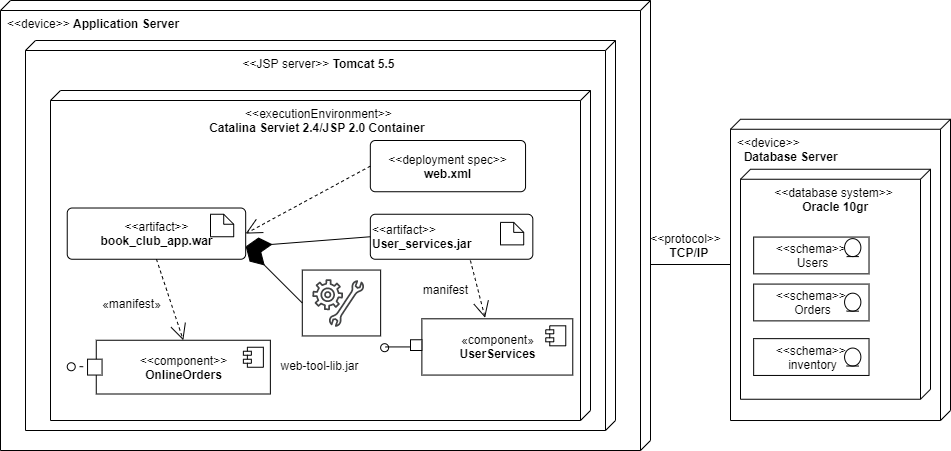

The diagram above was exported from draw.io. Its source (the exported page's mxGraphModel, read from the mxfile embedded in the PNG):
<mxGraphModel dx="1865" dy="1658" grid="1" gridSize="10" guides="1" tooltips="1" connect="1" arrows="1" fold="1" page="1" pageScale="1" pageWidth="827" pageHeight="1169" math="0" shadow="0">
  <root>
    <mxCell id="0" />
    <mxCell id="1" parent="0" />
    <mxCell id="zWTloO2_DPqlmgw0A-NU-147" value="" style="ellipse;html=1;fontSize=11;align=center;fillColor=none;points=[];aspect=fixed;resizable=0;verticalAlign=bottom;labelPosition=center;verticalLabelPosition=top;flipH=1;hachureGap=4;pointerEvents=0;" parent="1" vertex="1">
      <mxGeometry x="441" y="-30" width="8" height="8" as="geometry" />
    </mxCell>
    <mxCell id="zWTloO2_DPqlmgw0A-NU-155" value="&lt;span style=&quot;text-align: center&quot;&gt;&amp;lt;&amp;lt;device&amp;gt;&amp;gt; &lt;b&gt;Application Server&lt;/b&gt;&lt;/span&gt;" style="verticalAlign=top;align=left;shape=cube;size=10;direction=south;fontStyle=0;html=1;boundedLbl=1;spacingLeft=5;hachureGap=4;pointerEvents=0;fillColor=#FFFFFF;" parent="1" vertex="1">
      <mxGeometry x="-100" y="-470" width="650" height="450" as="geometry" />
    </mxCell>
    <mxCell id="zWTloO2_DPqlmgw0A-NU-156" value="&amp;lt;&amp;lt;JSP server&amp;gt;&amp;gt; &lt;b&gt;Tomcat 5.5&lt;/b&gt;" style="verticalAlign=top;align=center;shape=cube;size=10;direction=south;html=1;boundedLbl=1;spacingLeft=5;" parent="zWTloO2_DPqlmgw0A-NU-155" vertex="1">
      <mxGeometry width="590" height="390" relative="1" as="geometry">
        <mxPoint x="25" y="40" as="offset" />
      </mxGeometry>
    </mxCell>
    <mxCell id="zWTloO2_DPqlmgw0A-NU-157" value="&amp;lt;&amp;lt;executionEnvironment&amp;gt;&amp;gt;&lt;br&gt;&lt;b&gt;Catalina Serviet 2.4/JSP 2.0 Container&lt;/b&gt;&amp;nbsp;" style="verticalAlign=top;align=center;shape=cube;size=10;direction=south;html=1;boundedLbl=1;spacingLeft=5;" parent="zWTloO2_DPqlmgw0A-NU-155" vertex="1">
      <mxGeometry width="540" height="330" relative="1" as="geometry">
        <mxPoint x="50" y="90" as="offset" />
      </mxGeometry>
    </mxCell>
    <mxCell id="zWTloO2_DPqlmgw0A-NU-158" value="&amp;lt;&amp;lt;artifact&amp;gt;&amp;gt;&lt;br&gt;&lt;b&gt;book_club_app.war&lt;/b&gt;" style="html=1;align=center;verticalAlign=middle;rounded=1;absoluteArcSize=1;arcSize=10;dashed=0;hachureGap=4;pointerEvents=0;fillColor=#FFFFFF;" parent="zWTloO2_DPqlmgw0A-NU-155" vertex="1">
      <mxGeometry x="66.73821428571429" y="207.50625" width="178.43660714285713" height="51.24375" as="geometry" />
    </mxCell>
    <mxCell id="zWTloO2_DPqlmgw0A-NU-159" value="&amp;lt;&amp;lt;deployment spec&amp;gt;&amp;gt;&lt;br&gt;&lt;b&gt;web.xml&lt;/b&gt;" style="html=1;align=center;verticalAlign=middle;rounded=1;absoluteArcSize=1;arcSize=10;dashed=0;hachureGap=4;pointerEvents=0;fillColor=#FFFFFF;" parent="zWTloO2_DPqlmgw0A-NU-155" vertex="1">
      <mxGeometry x="369.8323891625616" y="139.99625" width="155.2223214285714" height="51.24375" as="geometry" />
    </mxCell>
    <mxCell id="zWTloO2_DPqlmgw0A-NU-162" value="«component»&lt;br&gt;&lt;b&gt;UserServices&lt;/b&gt;" style="html=1;dropTarget=0;hachureGap=4;pointerEvents=0;fillColor=#FFFFFF;" parent="zWTloO2_DPqlmgw0A-NU-155" vertex="1">
      <mxGeometry x="421.3769088669951" y="318.31" width="150.89285714285717" height="56.25" as="geometry" />
    </mxCell>
    <mxCell id="zWTloO2_DPqlmgw0A-NU-163" value="" style="shape=module;jettyWidth=8;jettyHeight=4;" parent="zWTloO2_DPqlmgw0A-NU-162" vertex="1">
      <mxGeometry x="1" width="20" height="20" relative="1" as="geometry">
        <mxPoint x="-27" y="7" as="offset" />
      </mxGeometry>
    </mxCell>
    <mxCell id="zWTloO2_DPqlmgw0A-NU-164" value="&amp;lt;&amp;lt;component&amp;gt;&amp;gt;&lt;br&gt;&lt;b&gt;OnlineOrders&lt;/b&gt;" style="html=1;dropTarget=0;hachureGap=4;pointerEvents=0;fillColor=#FFFFFF;" parent="zWTloO2_DPqlmgw0A-NU-155" vertex="1">
      <mxGeometry x="95.76250000000002" y="339.75" width="174.10714285714286" height="53.7525" as="geometry" />
    </mxCell>
    <mxCell id="zWTloO2_DPqlmgw0A-NU-165" value="" style="shape=module;jettyWidth=8;jettyHeight=4;" parent="zWTloO2_DPqlmgw0A-NU-164" vertex="1">
      <mxGeometry x="1" width="20" height="20" relative="1" as="geometry">
        <mxPoint x="-27" y="7" as="offset" />
      </mxGeometry>
    </mxCell>
    <mxCell id="zWTloO2_DPqlmgw0A-NU-167" value="" style="shape=mxgraph.bpmn.data;labelPosition=center;verticalLabelPosition=bottom;align=center;verticalAlign=top;whiteSpace=wrap;size=10;html=1;hachureGap=4;pointerEvents=0;fillColor=#FFFFFF;" parent="zWTloO2_DPqlmgw0A-NU-155" vertex="1">
      <mxGeometry x="209.99821428571428" y="213.75" width="23.21428571428571" height="22.5" as="geometry" />
    </mxCell>
    <mxCell id="zWTloO2_DPqlmgw0A-NU-168" value="&amp;lt;&amp;lt;artifact&amp;gt;&amp;gt;&lt;br&gt;&lt;b&gt;User_services.jar&lt;/b&gt;" style="html=1;align=left;verticalAlign=middle;rounded=1;absoluteArcSize=1;arcSize=10;dashed=0;hachureGap=4;pointerEvents=0;fillColor=#FFFFFF;" parent="zWTloO2_DPqlmgw0A-NU-155" vertex="1">
      <mxGeometry x="369.8323891625616" y="213.75" width="162.5" height="45" as="geometry" />
    </mxCell>
    <mxCell id="zWTloO2_DPqlmgw0A-NU-170" value="" style="shape=mxgraph.bpmn.data;labelPosition=center;verticalLabelPosition=bottom;align=center;verticalAlign=top;whiteSpace=wrap;size=10;html=1;hachureGap=4;pointerEvents=0;fillColor=#FFFFFF;" parent="zWTloO2_DPqlmgw0A-NU-155" vertex="1">
      <mxGeometry x="499.99821428571425" y="221.88" width="23.21428571428571" height="22.5" as="geometry" />
    </mxCell>
    <mxCell id="zWTloO2_DPqlmgw0A-NU-172" value="web-tool-lib.jar" style="text;html=1;align=center;verticalAlign=middle;resizable=0;points=[];autosize=1;strokeColor=none;fillColor=none;" parent="zWTloO2_DPqlmgw0A-NU-155" vertex="1">
      <mxGeometry x="273.768472906404" y="355.37624999999997" width="90" height="20" as="geometry" />
    </mxCell>
    <mxCell id="zWTloO2_DPqlmgw0A-NU-173" value="«manifest»" style="text;html=1;align=center;verticalAlign=middle;resizable=0;points=[];autosize=1;strokeColor=none;fillColor=none;" parent="zWTloO2_DPqlmgw0A-NU-155" vertex="1">
      <mxGeometry x="95.75892857142858" y="292.5" width="70" height="20" as="geometry" />
    </mxCell>
    <mxCell id="zWTloO2_DPqlmgw0A-NU-174" value="manifest" style="text;html=1;align=center;verticalAlign=middle;resizable=0;points=[];autosize=1;strokeColor=none;fillColor=none;" parent="zWTloO2_DPqlmgw0A-NU-155" vertex="1">
      <mxGeometry x="414.95535714285717" y="278.68" width="60" height="20" as="geometry" />
    </mxCell>
    <mxCell id="zWTloO2_DPqlmgw0A-NU-175" value="" style="html=1;verticalAlign=bottom;labelBackgroundColor=none;endArrow=open;endFill=0;dashed=1;startSize=14;endSize=14;sourcePerimeterSpacing=8;targetPerimeterSpacing=8;exitX=0.5;exitY=1;exitDx=0;exitDy=0;entryX=0.5;entryY=0;entryDx=0;entryDy=0;" parent="zWTloO2_DPqlmgw0A-NU-155" source="zWTloO2_DPqlmgw0A-NU-158" target="zWTloO2_DPqlmgw0A-NU-164" edge="1">
      <mxGeometry width="160" relative="1" as="geometry">
        <mxPoint x="426.56250000000006" y="193.5" as="sourcePoint" />
        <mxPoint x="612.2767857142858" y="193.5" as="targetPoint" />
      </mxGeometry>
    </mxCell>
    <mxCell id="zWTloO2_DPqlmgw0A-NU-176" value="" style="html=1;verticalAlign=bottom;labelBackgroundColor=none;endArrow=open;endFill=0;dashed=1;startSize=14;endSize=14;sourcePerimeterSpacing=8;targetPerimeterSpacing=8;exitX=0;exitY=0.5;exitDx=0;exitDy=0;entryX=1;entryY=0.5;entryDx=0;entryDy=0;" parent="zWTloO2_DPqlmgw0A-NU-155" source="zWTloO2_DPqlmgw0A-NU-159" target="zWTloO2_DPqlmgw0A-NU-158" edge="1">
      <mxGeometry width="160" relative="1" as="geometry">
        <mxPoint x="323.9147321428573" y="202.5" as="sourcePoint" />
        <mxPoint x="326.0794642857142" y="283.5" as="targetPoint" />
      </mxGeometry>
    </mxCell>
    <mxCell id="zWTloO2_DPqlmgw0A-NU-178" value="" style="html=1;rounded=0;hachureGap=4;pointerEvents=0;fillColor=#FFFFFF;" parent="zWTloO2_DPqlmgw0A-NU-155" vertex="1">
      <mxGeometry x="87.05357142857143" y="358.68375" width="14.508928571428571" height="15.87375" as="geometry" />
    </mxCell>
    <mxCell id="zWTloO2_DPqlmgw0A-NU-179" value="" style="endArrow=none;html=1;rounded=0;align=center;verticalAlign=top;endFill=0;labelBackgroundColor=none;endSize=2;sourcePerimeterSpacing=8;targetPerimeterSpacing=8;" parent="zWTloO2_DPqlmgw0A-NU-155" source="zWTloO2_DPqlmgw0A-NU-178" target="zWTloO2_DPqlmgw0A-NU-180" edge="1">
      <mxGeometry relative="1" as="geometry" />
    </mxCell>
    <mxCell id="zWTloO2_DPqlmgw0A-NU-180" value="" style="ellipse;html=1;fontSize=11;align=center;fillColor=none;points=[];aspect=fixed;resizable=0;verticalAlign=bottom;labelPosition=center;verticalLabelPosition=top;flipH=1;hachureGap=4;pointerEvents=0;" parent="zWTloO2_DPqlmgw0A-NU-155" vertex="1">
      <mxGeometry x="66.74107142857143" y="362.25" width="8" height="8" as="geometry" />
    </mxCell>
    <mxCell id="zWTloO2_DPqlmgw0A-NU-182" value="" style="endArrow=diamondThin;endFill=1;endSize=24;html=1;sourcePerimeterSpacing=8;targetPerimeterSpacing=8;exitX=0;exitY=0.5;exitDx=0;exitDy=0;entryX=1;entryY=0.75;entryDx=0;entryDy=0;" parent="zWTloO2_DPqlmgw0A-NU-155" source="zWTloO2_DPqlmgw0A-NU-168" target="zWTloO2_DPqlmgw0A-NU-158" edge="1">
      <mxGeometry width="160" relative="1" as="geometry">
        <mxPoint x="280.010084455822" y="-166.5" as="sourcePoint" />
        <mxPoint x="237.21517857142842" y="-217.56093750000005" as="targetPoint" />
      </mxGeometry>
    </mxCell>
    <mxCell id="zWTloO2_DPqlmgw0A-NU-183" value="" style="html=1;verticalAlign=bottom;labelBackgroundColor=none;endArrow=open;endFill=0;dashed=1;startSize=14;endSize=14;sourcePerimeterSpacing=8;targetPerimeterSpacing=8;exitX=0.616;exitY=1.028;exitDx=0;exitDy=0;exitPerimeter=0;" parent="zWTloO2_DPqlmgw0A-NU-155" source="zWTloO2_DPqlmgw0A-NU-168" edge="1">
      <mxGeometry width="160" relative="1" as="geometry">
        <mxPoint x="475.8986607142858" y="270" as="sourcePoint" />
        <mxPoint x="484.5982142857143" y="317.25" as="targetPoint" />
      </mxGeometry>
    </mxCell>
    <mxCell id="zWTloO2_DPqlmgw0A-NU-184" value="" style="html=1;rounded=0;hachureGap=4;pointerEvents=0;fillColor=#FFFFFF;" parent="zWTloO2_DPqlmgw0A-NU-155" vertex="1">
      <mxGeometry x="410" y="339.26" width="11.38" height="10.74" as="geometry" />
    </mxCell>
    <mxCell id="zWTloO2_DPqlmgw0A-NU-185" value="" style="ellipse;html=1;fontSize=11;align=center;fillColor=none;points=[];aspect=fixed;resizable=0;verticalAlign=bottom;labelPosition=center;verticalLabelPosition=top;flipH=1;hachureGap=4;pointerEvents=0;" parent="zWTloO2_DPqlmgw0A-NU-155" vertex="1">
      <mxGeometry x="380.1339285714286" y="343.1925" width="8" height="8" as="geometry" />
    </mxCell>
    <mxCell id="zWTloO2_DPqlmgw0A-NU-188" value="" style="whiteSpace=wrap;html=1;hachureGap=4;pointerEvents=0;fillColor=#FFFFFF;" parent="zWTloO2_DPqlmgw0A-NU-155" vertex="1">
      <mxGeometry x="301.7905172413793" y="269.55" width="78.34741379310344" height="65.9" as="geometry" />
    </mxCell>
    <mxCell id="zWTloO2_DPqlmgw0A-NU-186" value="" style="sketch=0;pointerEvents=1;shadow=0;dashed=0;html=1;strokeColor=none;fillColor=#434445;aspect=fixed;labelPosition=center;verticalLabelPosition=bottom;verticalAlign=top;align=center;outlineConnect=0;shape=mxgraph.vvd.guest_agent_customization;hachureGap=4;" parent="zWTloO2_DPqlmgw0A-NU-155" vertex="1">
      <mxGeometry x="311.79507389162563" y="278.68" width="51.78571428571429" height="47.642857142857146" as="geometry" />
    </mxCell>
    <mxCell id="zWTloO2_DPqlmgw0A-NU-189" value="" style="endArrow=diamondThin;endFill=1;endSize=24;html=1;sourcePerimeterSpacing=8;targetPerimeterSpacing=8;entryX=1;entryY=0.75;entryDx=0;entryDy=0;exitX=0;exitY=0.5;exitDx=0;exitDy=0;" parent="zWTloO2_DPqlmgw0A-NU-155" source="zWTloO2_DPqlmgw0A-NU-188" target="zWTloO2_DPqlmgw0A-NU-158" edge="1">
      <mxGeometry width="160" relative="1" as="geometry">
        <mxPoint x="347.4185960591133" y="-223.75" as="sourcePoint" />
        <mxPoint x="246.72102832512311" y="-214.06093750000014" as="targetPoint" />
      </mxGeometry>
    </mxCell>
    <mxCell id="zWTloO2_DPqlmgw0A-NU-192" value="" style="line;strokeWidth=1;fillColor=none;align=left;verticalAlign=middle;spacingTop=-1;spacingLeft=3;spacingRight=3;rotatable=0;labelPosition=right;points=[];portConstraint=eastwest;hachureGap=4;pointerEvents=0;" parent="zWTloO2_DPqlmgw0A-NU-155" vertex="1">
      <mxGeometry x="385.04" y="341.43" width="24.96" height="10" as="geometry" />
    </mxCell>
    <mxCell id="zWTloO2_DPqlmgw0A-NU-194" value="&lt;span style=&quot;text-align: center&quot;&gt;&amp;lt;&amp;lt;device&amp;gt;&amp;gt;&lt;br&gt;&amp;nbsp;&amp;nbsp;&lt;b&gt;Database Server&lt;/b&gt;&lt;/span&gt;" style="verticalAlign=top;align=left;shape=cube;size=10;direction=south;fontStyle=0;html=1;boundedLbl=1;spacingLeft=5;hachureGap=4;pointerEvents=0;fillColor=#FFFFFF;" parent="1" vertex="1">
      <mxGeometry x="630" y="-351.25" width="220" height="301.25" as="geometry" />
    </mxCell>
    <mxCell id="zWTloO2_DPqlmgw0A-NU-195" value="&amp;lt;&amp;lt;database system&amp;gt;&amp;gt;&lt;br&gt;&amp;nbsp;&lt;b&gt;Oracle 10gr&lt;/b&gt;" style="verticalAlign=top;align=center;shape=cube;size=10;direction=south;html=1;boundedLbl=1;spacingLeft=5;" parent="zWTloO2_DPqlmgw0A-NU-194" vertex="1">
      <mxGeometry width="190" height="230" relative="1" as="geometry">
        <mxPoint x="10" y="50" as="offset" />
      </mxGeometry>
    </mxCell>
    <mxCell id="zWTloO2_DPqlmgw0A-NU-197" value="&lt;&lt;schema&gt;&gt;&#10; Users" style="text;align=center;verticalAlign=middle;dashed=0;fillColor=#ffffff;strokeColor=#000000;hachureGap=4;pointerEvents=0;" parent="zWTloO2_DPqlmgw0A-NU-194" vertex="1">
      <mxGeometry x="23.157037037037036" y="117.8080754716981" width="115.36148148148148" height="36.79569811320755" as="geometry" />
    </mxCell>
    <mxCell id="zWTloO2_DPqlmgw0A-NU-198" value="" style="ellipse;shape=umlEntity;whiteSpace=wrap;html=1;hachureGap=4;pointerEvents=0;fillColor=#FFFFFF;" parent="zWTloO2_DPqlmgw0A-NU-194" vertex="1">
      <mxGeometry x="114.07407407407406" y="119.36320754716981" width="16.296296296296298" height="17.979509433962264" as="geometry" />
    </mxCell>
    <mxCell id="zWTloO2_DPqlmgw0A-NU-199" value="&lt;&lt;schema&gt;&gt;&#10; Orders" style="text;align=center;verticalAlign=middle;dashed=0;fillColor=#ffffff;strokeColor=#000000;hachureGap=4;pointerEvents=0;" parent="zWTloO2_DPqlmgw0A-NU-194" vertex="1">
      <mxGeometry x="23.157037037037004" y="164.83490566037736" width="115.36148148148148" height="36.79569811320755" as="geometry" />
    </mxCell>
    <mxCell id="zWTloO2_DPqlmgw0A-NU-201" value="&lt;&lt;schema&gt;&gt;&#10; inventory" style="text;align=center;verticalAlign=middle;dashed=0;fillColor=#ffffff;strokeColor=#000000;hachureGap=4;pointerEvents=0;" parent="zWTloO2_DPqlmgw0A-NU-194" vertex="1">
      <mxGeometry x="23.157037037037004" y="219.4009433962264" width="115.36148148148148" height="36.79569811320755" as="geometry" />
    </mxCell>
    <mxCell id="zWTloO2_DPqlmgw0A-NU-202" value="" style="ellipse;shape=umlEntity;whiteSpace=wrap;html=1;hachureGap=4;pointerEvents=0;fillColor=#FFFFFF;" parent="zWTloO2_DPqlmgw0A-NU-194" vertex="1">
      <mxGeometry x="114.07407407407406" y="173.92924528301887" width="16.296296296296298" height="17.979509433962264" as="geometry" />
    </mxCell>
    <mxCell id="zWTloO2_DPqlmgw0A-NU-203" value="" style="ellipse;shape=umlEntity;whiteSpace=wrap;html=1;hachureGap=4;pointerEvents=0;fillColor=#FFFFFF;" parent="zWTloO2_DPqlmgw0A-NU-194" vertex="1">
      <mxGeometry x="114.07407407407406" y="228.81358490566038" width="16.296296296296298" height="17.979509433962264" as="geometry" />
    </mxCell>
    <mxCell id="zWTloO2_DPqlmgw0A-NU-204" value="" style="line;strokeWidth=1;fillColor=none;align=left;verticalAlign=middle;spacingTop=-1;spacingLeft=3;spacingRight=3;rotatable=0;labelPosition=right;points=[];portConstraint=eastwest;hachureGap=4;pointerEvents=0;" parent="1" vertex="1">
      <mxGeometry x="550" y="-210" width="80" height="8" as="geometry" />
    </mxCell>
    <mxCell id="zWTloO2_DPqlmgw0A-NU-206" value="&amp;lt;&amp;lt;protocol&amp;gt;&amp;gt;&lt;br&gt;&amp;nbsp; &lt;b&gt;TCP/IP&lt;/b&gt;" style="text;html=1;align=center;verticalAlign=middle;resizable=0;points=[];autosize=1;strokeColor=none;fillColor=none;" parent="1" vertex="1">
      <mxGeometry x="540" y="-240" width="90" height="30" as="geometry" />
    </mxCell>
  </root>
</mxGraphModel>